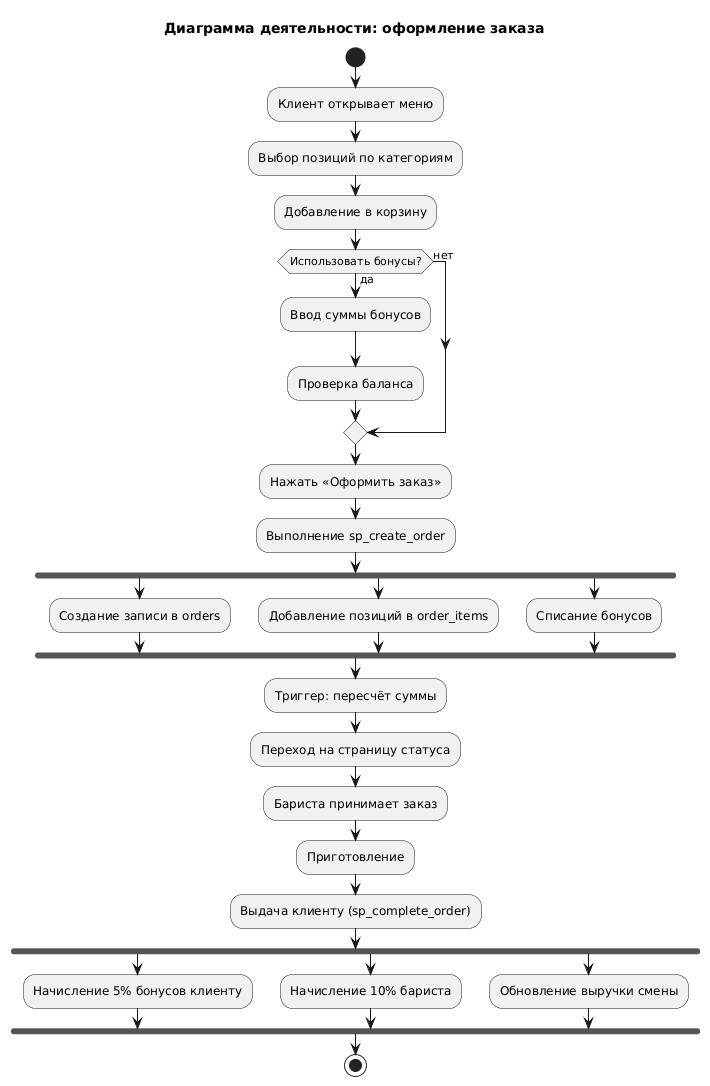

The diagram above was rendered by PlantUML. Its source (embedded in the PNG):
@startuml
skinparam shadowing false
skinparam backgroundColor white
skinparam linetype ortho

title Диаграмма деятельности: оформление заказа

start
:Клиент открывает меню;
:Выбор позиций по категориям;
:Добавление в корзину;

if (Использовать бонусы?) then (да)
    :Ввод суммы бонусов;
    :Проверка баланса;
else (нет)
endif

:Нажать «Оформить заказ»;
:Выполнение sp_create_order;

fork
    :Создание записи в orders;
fork again
    :Добавление позиций в order_items;
fork again
    :Списание бонусов;
end fork

:Триггер: пересчёт суммы;
:Переход на страницу статуса;

:Бариста принимает заказ;
:Приготовление;
:Выдача клиенту (sp_complete_order);

fork
    :Начисление 5% бонусов клиенту;
fork again
    :Начисление 10% бариста;
fork again
    :Обновление выручки смены;
end fork

stop
@enduml